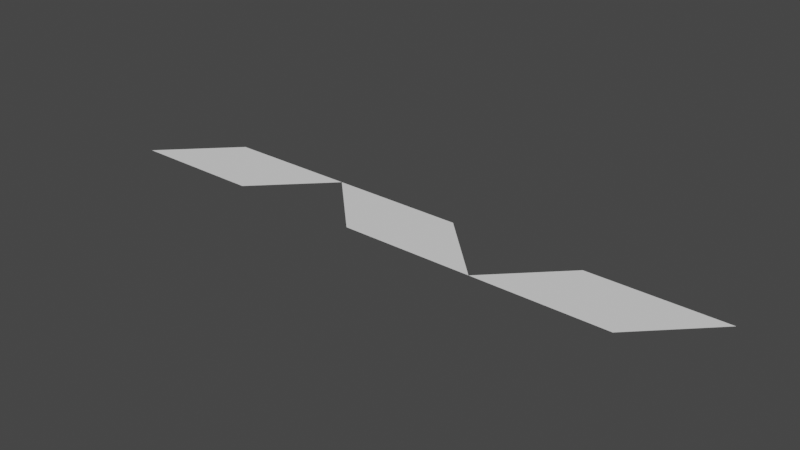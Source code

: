 # Source: scarf.blend  (saved by Blender 3.2.14; exported with 4.5.12 LTS)
import bpy
from mathutils import Matrix  # noqa: F401  (used for matrix-valued properties, if any)

bpy.ops.wm.read_factory_settings(use_empty=True)
scene = bpy.context.scene
scene.name = 'Scene'

# ---- world
world_world = bpy.data.worlds.new('World'); scene.world = world_world
world_world.use_nodes = True; world_world.node_tree.nodes.clear()
_N = world_world.node_tree.nodes; _L = world_world.node_tree.links
n0 = _N.new('ShaderNodeOutputWorld'); n0.name = 'World Output'; n0.location = (300, 300)
n1 = _N.new('ShaderNodeBackground'); n1.name = 'Background'; n1.location = (10, 300)
n1.inputs[0].default_value = (0.05088, 0.05088, 0.05088, 1.0)
_L.new(n1.outputs[0], n0.inputs[0])
n0.is_active_output = True
world_world.color = (0.05088, 0.05088, 0.05088)
world_world.use_sun_shadow = False
world_world.sun_shadow_jitter_overblur = 0.0

# ---- meshes
me_plane_006 = bpy.data.meshes.new('Plane.006')
me_plane_006.from_pydata([(-0.5, 0.5, 0.0), (-2.5, 0.5, 0.0), (-1.5, -0.5, 0.0), (-3.5, -0.5, 0.0), (-6.5, 0.5, 0.0), (-4.5, 0.5, 0.0), (-5.5, -0.5, 0.0), (-8.5, 0.5, 0.0), (-7.5, -0.5, 0.0), (-9.5, -0.5, 0.0), (-1.0, -1.132e-06, 0.0), (-1.5, 0.5, 0.0), (-3.0, -8.941e-07, 0.0), (-2.5, -0.5, 0.0), (-6.0, -7.749e-07, 0.0), (-5.5, 0.5, 0.0), (-4.0, -5.662e-07, 0.0), (-4.5, -0.5, 0.0), (-7.0, -3.576e-07, 0.0), (-7.5, 0.5, 0.0), (-9.0, -8.941e-08, 0.0), (-8.5, -0.5, 0.0), (-8.0, -2.086e-07, 0.0), (-5.0, -6.557e-07, 0.0), (-2.0, -1.013e-06, 0.0)], [], [(24, 12, 3, 13), (23, 16, 3, 17), (22, 20, 9, 21), (18, 22, 21, 8), (4, 19, 22, 18), (19, 7, 20, 22), (14, 23, 17, 6), (4, 15, 23, 14), (15, 5, 16, 23), (10, 24, 13, 2), (0, 11, 24, 10), (11, 1, 12, 24)])
_uv = me_plane_006.uv_layers.new(name='UVMap')
_uv.uv.foreach_set('vector', [0.5, 0.5, 1.0, 0.5, 1.0, 1.0, 0.5, 1.0, 0.5, 0.5, 1.0, 0.5, 1.0, 1.0, 0.5, 1.0, 0.5, 0.5, 1.0, 0.5, 1.0, 1.0, 0.5, 1.0, 0.0, 0.5, 0.5, 0.5, 0.5, 1.0, 0.0, 1.0, 0.0, 0.0, 0.5, 0.0, 0.5, 0.5, 0.0, 0.5, 0.5, 0.0, 1.0, 0.0, 1.0, 0.5, 0.5, 0.5, 0.0, 0.5, 0.5, 0.5, 0.5, 1.0, 0.0, 1.0, 0.0, 0.0, 0.5, 0.0, 0.5, 0.5, 0.0, 0.5, 0.5, 0.0, 1.0, 0.0, 1.0, 0.5, 0.5, 0.5, 0.0, 0.5, 0.5, 0.5, 0.5, 1.0, 0.0, 1.0, 0.0, 0.0, 0.5, 0.0, 0.5, 0.5, 0.0, 0.5, 0.5, 0.0, 1.0, 0.0, 1.0, 0.5, 0.5, 0.5])
me_plane_006.update()

# ---- objects
ob_plane_001 = bpy.data.objects.new('Plane.001', me_plane_006)

# ---- transforms, parenting, visibility, modifiers, constraints
ob_plane_001.location = (0.0, 0.0, 0.0)

# ---- collection membership
scene.collection.objects.link(ob_plane_001)

# ---- scene / render settings (as saved in the file)
scene.frame_start = 1; scene.frame_end = 250; scene.frame_set(1)
scene.render.engine = 'BLENDER_EEVEE_NEXT'
scene.cycles.sampling_pattern = 'TABULATED_SOBOL'
scene.cycles.use_light_tree = False
scene.view_settings.view_transform = 'Filmic'
bpy.context.view_layer.update()

# ---- added for rendering (the .blend has no active camera and no usable light): camera, sun
cam_auto = bpy.data.cameras.new('AutoCamera')
cam_auto.lens = 50.0
cam_auto.sensor_width = 36.0
cam_auto.clip_end = 1000.0
ob_auto_camera = bpy.data.objects.new('AutoCamera', cam_auto)
scene.collection.objects.link(ob_auto_camera)
ob_auto_camera.location = (3.37827, -10.0539, 6.70261)
ob_auto_camera.rotation_euler = (1.09748, -7.21219e-08, 0.694738)
scene.camera = ob_auto_camera
light_auto_sun = bpy.data.lights.new('AutoSun', 'SUN')
light_auto_sun.energy = 3.0
light_auto_sun.angle = 0.0523599
ob_auto_sun = bpy.data.objects.new('AutoSun', light_auto_sun)
scene.collection.objects.link(ob_auto_sun)
ob_auto_sun.rotation_euler = (0.872665, 0.174533, 0.523599)
bpy.context.view_layer.update()
